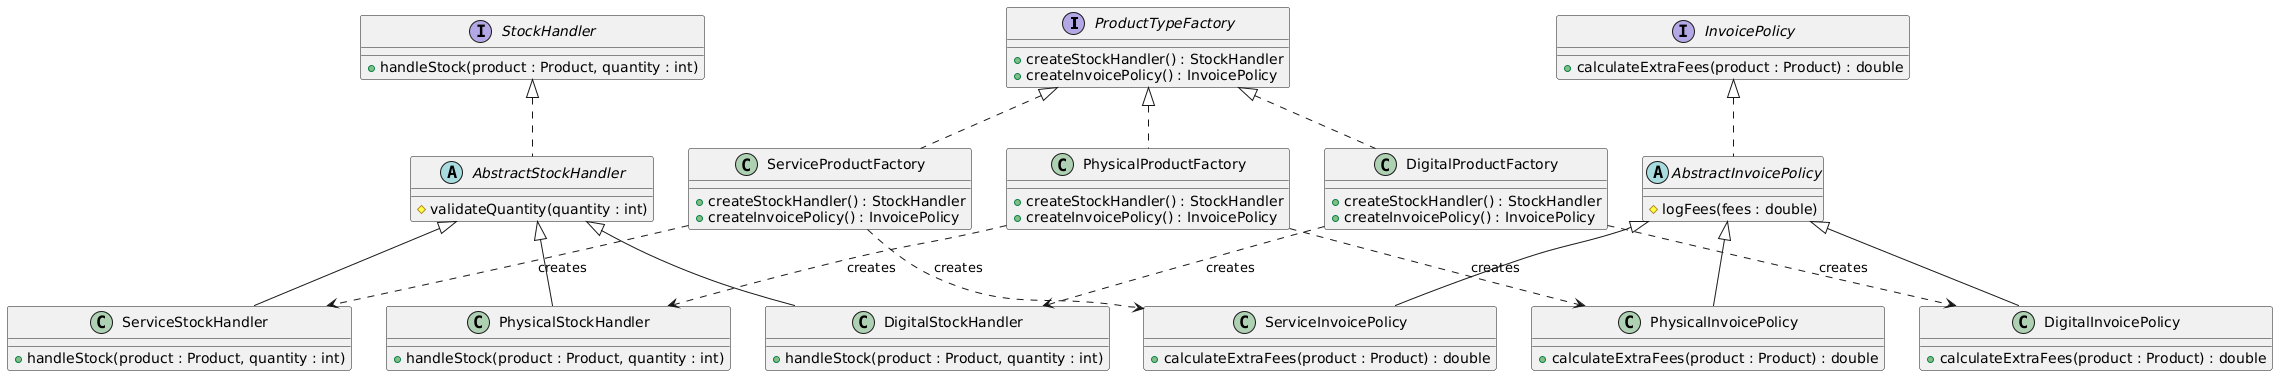

The diagram above was rendered by PlantUML. Its source (embedded in the PNG):
@startuml
' --------------------
' Product-type factory
' --------------------
interface ProductTypeFactory {
    +createStockHandler() : StockHandler
    +createInvoicePolicy() : InvoicePolicy
}

class DigitalProductFactory {
    +createStockHandler() : StockHandler
    +createInvoicePolicy() : InvoicePolicy
}

class PhysicalProductFactory {
    +createStockHandler() : StockHandler
    +createInvoicePolicy() : InvoicePolicy
}

class ServiceProductFactory {
    +createStockHandler() : StockHandler
    +createInvoicePolicy() : InvoicePolicy
}

ProductTypeFactory <|.. DigitalProductFactory
ProductTypeFactory <|.. PhysicalProductFactory
ProductTypeFactory <|.. ServiceProductFactory

' factories create concrete products
DigitalProductFactory ..> DigitalStockHandler : creates
DigitalProductFactory ..> DigitalInvoicePolicy : creates
PhysicalProductFactory ..> PhysicalStockHandler : creates
PhysicalProductFactory ..> PhysicalInvoicePolicy : creates
ServiceProductFactory ..> ServiceStockHandler : creates
ServiceProductFactory ..> ServiceInvoicePolicy : creates

' --------------------
' StockHandler family
' --------------------
interface StockHandler {
    +handleStock(product : Product, quantity : int)
}

abstract class AbstractStockHandler {
    #validateQuantity(quantity : int)
}

StockHandler <|.. AbstractStockHandler

class DigitalStockHandler {
    +handleStock(product : Product, quantity : int)
}

class PhysicalStockHandler {
    +handleStock(product : Product, quantity : int)
}

class ServiceStockHandler {
    +handleStock(product : Product, quantity : int)
}

AbstractStockHandler <|-- DigitalStockHandler
AbstractStockHandler <|-- PhysicalStockHandler
AbstractStockHandler <|-- ServiceStockHandler

' --------------------
' InvoicePolicy family
' --------------------
interface InvoicePolicy {
    +calculateExtraFees(product : Product) : double
}

abstract class AbstractInvoicePolicy {
    #logFees(fees : double)
}

InvoicePolicy <|.. AbstractInvoicePolicy

class DigitalInvoicePolicy {
    +calculateExtraFees(product : Product) : double
}

class PhysicalInvoicePolicy {
    +calculateExtraFees(product : Product) : double
}

class ServiceInvoicePolicy {
    +calculateExtraFees(product : Product) : double
}

AbstractInvoicePolicy <|-- DigitalInvoicePolicy
AbstractInvoicePolicy <|-- PhysicalInvoicePolicy
AbstractInvoicePolicy <|-- ServiceInvoicePolicy
@enduml